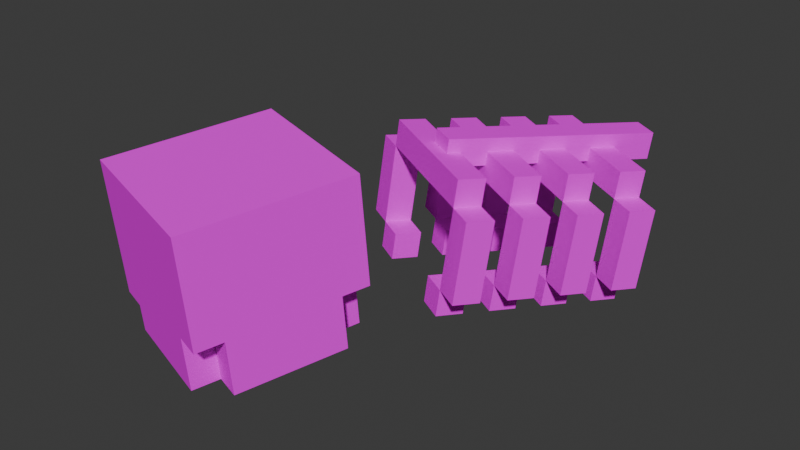 # Source: skull_small.blend  (saved by Blender 4.2.66; exported with 4.5.12 LTS)
import bpy
from mathutils import Matrix  # noqa: F401  (used for matrix-valued properties, if any)

bpy.ops.wm.read_factory_settings(use_empty=True)
scene = bpy.context.scene
scene.name = 'Scene'

# ---- collections
col_collection = bpy.data.collections.new('Collection'); scene.collection.children.link(col_collection)

# ---- images (referenced by path relative to the original .blend; pixels are not part of the script)
import os
ASSET_DIR = os.environ.get("B2B_ASSET_DIR", "")  # directory of the original .blend (textures are referenced by path, not embedded)
HERE = os.path.dirname(os.path.abspath(__file__))  # packed textures are extracted next to this script under _unpacked/

def load_image(name, relpath, width, height, colorspace="sRGB"):
    """Load a texture the original file referenced (path relative to the .blend, or extracted next to this script)."""
    p = next((c for c in (os.path.join(HERE, relpath), os.path.join(ASSET_DIR, relpath)) if relpath and os.path.exists(c)), "")
    if p:
        img = bpy.data.images.load(p, check_existing=True)
        img.name = name
    else:  # same state as the original file: an image datablock whose file is absent (Cycles renders it pink)
        img = bpy.data.images.new(name, width, height)
        img.source = "FILE"
        img.filepath = "//" + (relpath or name)
    img.colorspace_settings.name = colorspace
    return img
img_edges_png = load_image('edges.png', 'edges.png', 1024, 1024, 'sRGB')
img_scull_front_png = load_image('scull_front.png', 'scull_front.png', 1024, 1024, 'sRGB')
img_scull_png = load_image('scull.png', 'scull.png', 1024, 1024, 'sRGB')

# ---- materials (node trees are filled in below, after node groups)
mat_egde = bpy.data.materials.new('egde')
mat_egde.roughness = 1.0
mat_scull_front = bpy.data.materials.new('scull_front')
mat_scull_front.roughness = 1.0
mat_scull = bpy.data.materials.new('scull')
mat_scull.roughness = 1.0

# ---- material node trees
mat_egde.use_nodes = True; mat_egde.node_tree.nodes.clear()
_N = mat_egde.node_tree.nodes; _L = mat_egde.node_tree.links
n0 = _N.new('ShaderNodeBsdfPrincipled'); n0.name = 'Principled BSDF'; n0.location = (0, 300)
n0.inputs[2].default_value = 1.0
n0.inputs[13].default_value = 0.0
n1 = _N.new('ShaderNodeOutputMaterial'); n1.name = 'Material-Ausgabe'; n1.location = (280, 300)
n2 = _N.new('ShaderNodeTexImage'); n2.name = 'Bildtexturen'; n2.location = (-328, 248)
n2.image = img_edges_png
n2.interpolation = 'Closest'
_L.new(n0.outputs[0], n1.inputs[0])
_L.new(n2.outputs[0], n0.inputs[0])
n1.is_active_output = True
mat_scull_front.use_nodes = True; mat_scull_front.node_tree.nodes.clear()
_N = mat_scull_front.node_tree.nodes; _L = mat_scull_front.node_tree.links
n0 = _N.new('ShaderNodeBsdfPrincipled'); n0.name = 'Principled BSDF'; n0.location = (0, 300)
n0.inputs[2].default_value = 1.0
n0.inputs[13].default_value = 0.0
n1 = _N.new('ShaderNodeOutputMaterial'); n1.name = 'Material-Ausgabe'; n1.location = (280, 300)
n2 = _N.new('ShaderNodeTexImage'); n2.name = 'Bildtexturen'; n2.location = (-355, 234)
n2.image = img_scull_front_png
n2.interpolation = 'Closest'
_L.new(n0.outputs[0], n1.inputs[0])
_L.new(n2.outputs[0], n0.inputs[0])
n1.is_active_output = True
mat_scull.use_nodes = True; mat_scull.node_tree.nodes.clear()
_N = mat_scull.node_tree.nodes; _L = mat_scull.node_tree.links
n0 = _N.new('ShaderNodeBsdfPrincipled'); n0.name = 'Principled BSDF'; n0.location = (0, 300)
n0.inputs[2].default_value = 1.0
n0.inputs[13].default_value = 0.0
n1 = _N.new('ShaderNodeOutputMaterial'); n1.name = 'Material-Ausgabe'; n1.location = (280, 300)
n2 = _N.new('ShaderNodeTexImage'); n2.name = 'Bildtexturen'; n2.location = (-314, 237)
n2.image = img_scull_png
n2.interpolation = 'Closest'
_L.new(n0.outputs[0], n1.inputs[0])
_L.new(n2.outputs[0], n0.inputs[0])
n1.is_active_output = True

# ---- world
world_world = bpy.data.worlds.new('World'); scene.world = world_world
world_world.use_nodes = True; world_world.node_tree.nodes.clear()
_N = world_world.node_tree.nodes; _L = world_world.node_tree.links
n0 = _N.new('ShaderNodeOutputWorld'); n0.name = 'World Output'; n0.location = (300, 300)
n1 = _N.new('ShaderNodeBackground'); n1.name = 'Background'; n1.location = (10, 300)
n1.inputs[0].default_value = (0.05088, 0.05088, 0.05088, 1.0)
_L.new(n1.outputs[0], n0.inputs[0])
n0.is_active_output = True
world_world.color = (0.05088, 0.05088, 0.05088)
world_world.sun_shadow_jitter_overblur = 0.0

# ---- meshes
me_ribs_001 = bpy.data.meshes.new('Ribs.001')
me_ribs_001.from_pydata([(0.1411, -0.2049, -0.1645), (0.1119, -0.1973, -0.1106), (0.1357, -0.2662, -0.1589), (0.1065, -0.2586, -0.1049), (0.1899, -0.2682, -0.1292), (0.1607, -0.2607, -0.07528), (0.09026, -0.4426, -0.08794), (0.1737, -0.4522, -0.1122), (0.1445, -0.4446, -0.0583), (0.06527, -0.4481, -0.1715), (0.03605, -0.4405, -0.1176), (0.1195, -0.4501, -0.1419), (0.05985, -0.5094, -0.1659), (0.03064, -0.5018, -0.1119), (0.1141, -0.5114, -0.1362), (0.08485, -0.5039, -0.08227), (-0.1299, -0.1946, -0.3127), (-0.1591, -0.1871, -0.2588), (-0.1353, -0.2559, -0.307), (-0.1645, -0.2484, -0.2531), (-0.09734, -0.4419, -0.2604), (-0.1266, -0.4344, -0.2065), (-0.1515, -0.4399, -0.2901), (-0.1808, -0.4323, -0.2361), (-0.1028, -0.5032, -0.2548), (-0.132, -0.4957, -0.2008), (-0.157, -0.5012, -0.2844), (-0.1862, -0.4936, -0.2305), (0.0827, -0.1898, -0.05663), (0.05349, -0.1822, -0.002686), (0.04807, -0.2435, 0.002974), (0.07728, -0.2511, -0.05097), (0.1315, -0.2531, -0.02133), (0.1023, -0.2456, 0.03261), (0.06105, -0.435, -0.03399), (0.03184, -0.4274, 0.01996), (0.1152, -0.4371, -0.004352), (0.08604, -0.4295, 0.04959), (0.006845, -0.433, -0.06363), (-0.02237, -0.4254, -0.009682), (0.001432, -0.4943, -0.05797), (-0.02778, -0.4867, -0.004021), (0.05564, -0.4963, -0.02833), (0.02642, -0.4888, 0.02562), (-0.1883, -0.1795, -0.2048), (-0.2175, -0.1719, -0.1509), (-0.1937, -0.2408, -0.1992), (-0.2229, -0.2333, -0.1452), (-0.2479, -0.2388, -0.2288), (-0.2771, -0.2312, -0.1749), (-0.21, -0.4248, -0.1822), (-0.2642, -0.4227, -0.2118), (-0.2934, -0.4151, -0.1579), (-0.1558, -0.4268, -0.1525), (-0.185, -0.4192, -0.09859), (-0.2392, -0.4172, -0.1282), (-0.1612, -0.4881, -0.1469), (-0.1904, -0.4806, -0.09293), (-0.2154, -0.4861, -0.1765), (-0.2446, -0.4785, -0.1226), (-0.2187, -0.2463, -0.2827), (-0.1895, -0.2539, -0.3367), (-0.235, -0.4303, -0.2658), (-0.2057, -0.4378, -0.3197), (0.1703, -0.2124, -0.2185), (0.1995, -0.22, -0.2724), (0.1649, -0.2737, -0.2128), (0.1941, -0.2813, -0.2668), (0.2191, -0.2758, -0.1832), (0.2483, -0.2833, -0.2371), (0.1779, -0.4652, -0.2498), (0.2029, -0.4597, -0.1662), (0.2321, -0.4673, -0.2201), (0.09448, -0.4556, -0.2255), (0.1237, -0.4632, -0.2794), (0.1487, -0.4577, -0.1958), (0.08907, -0.5169, -0.2198), (0.1183, -0.5245, -0.2737), (0.1433, -0.519, -0.1902), (0.1725, -0.5265, -0.2441), (-0.1007, -0.2022, -0.3667), (-0.07147, -0.2097, -0.4206), (-0.1061, -0.2635, -0.361), (-0.07688, -0.2711, -0.4149), (-0.1603, -0.2614, -0.3906), (-0.1311, -0.269, -0.4446), (-0.1765, -0.4454, -0.3737), (-0.1473, -0.4529, -0.4276), (-0.06813, -0.4495, -0.3144), (-0.03892, -0.457, -0.3683), (-0.1223, -0.4474, -0.344), (-0.09312, -0.455, -0.398), (-0.07354, -0.5108, -0.3087), (-0.04433, -0.5184, -0.3627), (-0.1277, -0.5087, -0.3384), (-0.09854, -0.5163, -0.3923), (0.258, -0.2351, -0.3803), (0.2288, -0.2275, -0.3264), (0.2526, -0.2964, -0.3746), (0.2233, -0.2889, -0.3207), (0.3068, -0.2985, -0.345), (0.2775, -0.2909, -0.2911), (0.2363, -0.4804, -0.3577), (0.2905, -0.4824, -0.328), (0.2613, -0.4748, -0.2741), (0.1821, -0.4783, -0.3873), (0.1529, -0.4707, -0.3334), (0.2071, -0.4728, -0.3037), (0.1767, -0.5396, -0.3816), (0.1475, -0.5321, -0.3277), (0.2309, -0.5417, -0.352), (0.2017, -0.5341, -0.2981), (-0.01305, -0.2249, -0.5285), (-0.04226, -0.2173, -0.4745), (-0.01846, -0.2862, -0.5228), (-0.04767, -0.2786, -0.4689), (-0.07267, -0.2841, -0.5525), (-0.1019, -0.2766, -0.4985), (-0.0347, -0.4701, -0.5058), (-0.06391, -0.4626, -0.4519), (-0.0889, -0.4681, -0.5355), (-0.1181, -0.4605, -0.4815), (0.0195, -0.4722, -0.4762), (-0.009709, -0.4646, -0.4223), (0.01409, -0.5335, -0.4706), (-0.01512, -0.5259, -0.4166), (-0.04011, -0.5314, -0.5002), (-0.06932, -0.5239, -0.4462), (0.1419, -0.2096, -0.553), (-0.09181, -0.1492, -0.1214), (0.1961, -0.2117, -0.5233), (-0.03761, -0.1512, -0.09176), (0.1365, -0.271, -0.5473), (-0.09722, -0.2105, -0.1157), (0.1907, -0.273, -0.5177), (-0.04302, -0.2125, -0.0861)], [], [(19, 3, 1, 17), (0, 1, 3, 2), (16, 0, 2, 18), (18, 2, 3, 19), (28, 44, 45, 29), (2, 3, 5, 4), (4, 5, 8, 7), (7, 8, 6, 11), (11, 6, 3, 2), (4, 7, 11, 2), (8, 5, 3, 6), (9, 10, 6, 11), (11, 6, 15, 14), (14, 15, 13, 12), (12, 13, 10, 9), (11, 14, 12, 9), (15, 6, 10, 13), (16, 18, 19, 17), (20, 22, 23, 21), (22, 26, 27, 23), (26, 24, 25, 27), (24, 20, 21, 25), (22, 20, 24, 26), (27, 25, 21, 23), (47, 30, 29, 45), (28, 29, 30, 31), (44, 28, 31, 46), (46, 31, 30, 47), (65, 81, 80, 64), (31, 30, 33, 32), (32, 33, 37, 36), (36, 37, 35, 34), (34, 35, 30, 31), (32, 36, 34, 31), (37, 33, 30, 35), (38, 39, 35, 34), (34, 35, 43, 42), (42, 43, 41, 40), (40, 41, 39, 38), (34, 42, 40, 38), (43, 35, 39, 41), (44, 46, 47, 45), (46, 48, 49, 47), (48, 51, 52, 49), (51, 50, 55, 52), (50, 46, 47, 55), (48, 46, 50, 51), (52, 55, 47, 49), (53, 50, 55, 54), (50, 58, 59, 55), (58, 56, 57, 59), (56, 53, 54, 57), (50, 53, 56, 58), (59, 57, 54, 55), (19, 18, 61, 60), (60, 61, 63, 62), (62, 63, 22, 23), (23, 22, 18, 19), (60, 62, 23, 19), (63, 61, 18, 22), (83, 81, 65, 67), (64, 66, 67, 65), (80, 82, 66, 64), (82, 83, 67, 66), (96, 112, 113, 97), (66, 68, 69, 67), (68, 71, 72, 69), (71, 75, 70, 72), (75, 66, 67, 70), (68, 66, 75, 71), (72, 70, 67, 69), (73, 75, 70, 74), (75, 78, 79, 70), (78, 76, 77, 79), (76, 73, 74, 77), (75, 73, 76, 78), (79, 77, 74, 70), (80, 81, 83, 82), (82, 83, 85, 84), (84, 85, 87, 86), (86, 87, 91, 90), (90, 91, 83, 82), (84, 86, 90, 82), (87, 85, 83, 91), (88, 89, 91, 90), (90, 91, 95, 94), (94, 95, 93, 92), (92, 93, 89, 88), (90, 94, 92, 88), (95, 91, 89, 93), (115, 99, 97, 113), (96, 97, 99, 98), (112, 96, 98, 114), (114, 98, 99, 115), (98, 99, 101, 100), (100, 101, 104, 103), (103, 104, 107, 102), (102, 107, 99, 98), (100, 103, 102, 98), (104, 101, 99, 107), (105, 106, 107, 102), (102, 107, 111, 110), (110, 111, 109, 108), (108, 109, 106, 105), (102, 110, 108, 105), (111, 107, 106, 109), (112, 114, 115, 113), (114, 116, 117, 115), (116, 120, 121, 117), (120, 118, 119, 121), (118, 114, 115, 119), (116, 114, 118, 120), (121, 119, 115, 117), (122, 118, 119, 123), (118, 126, 127, 119), (126, 124, 125, 127), (124, 122, 123, 125), (118, 122, 124, 126), (127, 125, 123, 119), (128, 129, 131, 130), (130, 131, 135, 134), (134, 135, 133, 132), (132, 133, 129, 128), (130, 134, 132, 128), (135, 131, 129, 133), (0, 16, 17, 1)])
_uv = me_ribs_001.uv_layers.new(name='UVMap')
_uv.uv.foreach_set('vector', [0.125, 0.25, 0.125, 0.875, 0.0, 0.875, 0.0, 0.25, 0.6875, 0.875, 0.8125, 0.875, 0.8125, 0.75, 0.6875, 0.75, 0.0, 0.25, 0.0, 0.875, 0.125, 0.875, 0.125, 0.25, 0.6875, 0.875, 0.6875, 0.25, 0.8125, 0.25, 0.8125, 0.875, 0.8125, 0.875, 0.8125, 0.25, 0.6875, 0.25, 0.6875, 0.875, 0.6875, 0.25, 0.8125, 0.25, 0.8125, 0.125, 0.6875, 0.125, 0.6875, 0.75, 0.8125, 0.75, 0.8125, 0.375, 0.6875, 0.375, 0.6875, 0.125, 0.8125, 0.125, 0.8125, 0.25, 0.6875, 0.25, 0.6875, 0.375, 0.8125, 0.375, 0.8125, 0.75, 0.6875, 0.75, 0.125, 1.0, 0.5, 1.0, 0.5, 0.875, 0.125, 0.875, 0.5, 1.0, 0.125, 1.0, 0.125, 0.875, 0.5, 0.875, 0.6875, 0.375, 0.8125, 0.375, 0.8125, 0.25, 0.6875, 0.25, 0.6875, 0.375, 0.8125, 0.375, 0.8125, 0.25, 0.6875, 0.25, 0.6875, 0.25, 0.8125, 0.25, 0.8125, 0.375, 0.6875, 0.375, 0.6875, 0.25, 0.8125, 0.25, 0.8125, 0.375, 0.6875, 0.375, 0.5, 0.875, 0.625, 0.875, 0.625, 0.75, 0.5, 0.75, 0.625, 0.875, 0.5, 0.875, 0.5, 0.75, 0.625, 0.75, 0.6875, 0.875, 0.6875, 0.75, 0.8125, 0.75, 0.8125, 0.875, 0.6875, 0.75, 0.6875, 0.875, 0.8125, 0.875, 0.8125, 0.75, 0.6875, 0.375, 0.6875, 0.25, 0.8125, 0.25, 0.8125, 0.375, 0.6875, 0.875, 0.6875, 0.75, 0.8125, 0.75, 0.8125, 0.875, 0.6875, 0.25, 0.6875, 0.375, 0.8125, 0.375, 0.8125, 0.25, 0.5, 0.25, 0.5, 0.375, 0.625, 0.375, 0.625, 0.25, 0.625, 0.25, 0.625, 0.375, 0.5, 0.375, 0.5, 0.25, 0.125, 0.25, 0.125, 0.875, 0.0, 0.875, 0.0, 0.25, 0.8125, 0.25, 0.6875, 0.25, 0.6875, 0.375, 0.8125, 0.375, 0.0, 0.25, 0.0, 0.875, 0.125, 0.875, 0.125, 0.25, 0.8125, 0.25, 0.8125, 0.875, 0.6875, 0.875, 0.6875, 0.25, 0.6875, 0.25, 0.6875, 0.875, 0.8125, 0.875, 0.8125, 0.25, 0.8125, 0.875, 0.6875, 0.875, 0.6875, 1.0, 0.8125, 1.0, 0.8125, 0.375, 0.6875, 0.375, 0.6875, 0.75, 0.8125, 0.75, 0.8125, 1.0, 0.6875, 1.0, 0.6875, 0.875, 0.8125, 0.875, 0.8125, 0.75, 0.6875, 0.75, 0.6875, 0.375, 0.8125, 0.375, 0.125, 1.0, 0.5, 1.0, 0.5, 0.875, 0.125, 0.875, 0.5, 1.0, 0.125, 1.0, 0.125, 0.875, 0.5, 0.875, 0.8125, 0.75, 0.6875, 0.75, 0.6875, 0.875, 0.8125, 0.875, 0.8125, 0.75, 0.6875, 0.75, 0.6875, 0.875, 0.8125, 0.875, 0.8125, 0.875, 0.6875, 0.875, 0.6875, 0.75, 0.8125, 0.75, 0.8125, 0.875, 0.6875, 0.875, 0.6875, 0.75, 0.8125, 0.75, 0.5, 0.875, 0.625, 0.875, 0.625, 0.75, 0.5, 0.75, 0.625, 0.875, 0.5, 0.875, 0.5, 0.75, 0.625, 0.75, 0.8125, 0.25, 0.8125, 0.375, 0.6875, 0.375, 0.6875, 0.25, 0.8125, 0.25, 0.8125, 0.125, 0.6875, 0.125, 0.6875, 0.25, 0.8125, 0.375, 0.8125, 0.75, 0.6875, 0.75, 0.6875, 0.375, 0.8125, 0.125, 0.8125, 0.25, 0.6875, 0.25, 0.6875, 0.125, 0.8125, 0.75, 0.8125, 0.375, 0.6875, 0.375, 0.6875, 0.75, 0.125, 0.125, 0.125, 0.25, 0.5, 0.25, 0.5, 0.125, 0.5, 0.125, 0.5, 0.25, 0.125, 0.25, 0.125, 0.125, 0.8125, 0.375, 0.8125, 0.25, 0.6875, 0.25, 0.6875, 0.375, 0.8125, 0.75, 0.8125, 0.875, 0.6875, 0.875, 0.6875, 0.75, 0.8125, 0.25, 0.8125, 0.375, 0.6875, 0.375, 0.6875, 0.25, 0.8125, 0.875, 0.8125, 0.75, 0.6875, 0.75, 0.6875, 0.875, 0.5, 0.25, 0.5, 0.375, 0.625, 0.375, 0.625, 0.25, 0.625, 0.25, 0.625, 0.375, 0.5, 0.375, 0.5, 0.25, 0.8125, 0.875, 0.6875, 0.875, 0.6875, 1.0, 0.8125, 1.0, 0.8125, 0.75, 0.6875, 0.75, 0.6875, 0.375, 0.8125, 0.375, 0.8125, 1.0, 0.6875, 1.0, 0.6875, 0.875, 0.8125, 0.875, 0.8125, 0.375, 0.6875, 0.375, 0.6875, 0.75, 0.8125, 0.75, 0.125, 0.125, 0.5, 0.125, 0.5, 0.25, 0.125, 0.25, 0.5, 0.125, 0.125, 0.125, 0.125, 0.25, 0.5, 0.25, 0.125, 0.25, 0.0, 0.25, 0.0, 0.875, 0.125, 0.875, 0.8125, 0.8125, 0.8125, 0.6875, 0.6875, 0.6875, 0.6875, 0.8125, 0.0, 0.25, 0.125, 0.25, 0.125, 0.875, 0.0, 0.875, 0.8125, 0.875, 0.6875, 0.875, 0.6875, 0.25, 0.8125, 0.25, 0.6875, 0.25, 0.6875, 0.875, 0.8125, 0.875, 0.8125, 0.25, 0.8125, 0.25, 0.8125, 0.125, 0.6875, 0.125, 0.6875, 0.25, 0.8125, 0.6875, 0.8125, 0.3125, 0.6875, 0.3125, 0.6875, 0.6875, 0.8125, 0.125, 0.8125, 0.25, 0.6875, 0.25, 0.6875, 0.125, 0.8125, 0.3125, 0.8125, 0.6875, 0.6875, 0.6875, 0.6875, 0.3125, 0.125, 1.0, 0.125, 0.875, 0.5, 0.875, 0.5, 1.0, 0.5, 1.0, 0.5, 0.875, 0.125, 0.875, 0.125, 1.0, 0.8125, 0.375, 0.8125, 0.25, 0.6875, 0.25, 0.6875, 0.375, 0.8125, 0.3125, 0.8125, 0.1875, 0.6875, 0.1875, 0.6875, 0.3125, 0.8125, 0.25, 0.8125, 0.375, 0.6875, 0.375, 0.6875, 0.25, 0.8125, 0.1875, 0.8125, 0.3125, 0.6875, 0.3125, 0.6875, 0.1875, 0.5, 0.875, 0.5, 0.75, 0.625, 0.75, 0.625, 0.875, 0.625, 0.875, 0.625, 0.75, 0.5, 0.75, 0.5, 0.875, 0.8125, 0.8125, 0.6875, 0.8125, 0.6875, 0.6875, 0.8125, 0.6875, 0.8125, 0.875, 0.6875, 0.875, 0.6875, 1.0, 0.8125, 1.0, 0.8125, 0.6875, 0.6875, 0.6875, 0.6875, 0.3125, 0.8125, 0.3125, 0.8125, 1.0, 0.6875, 1.0, 0.6875, 0.875, 0.8125, 0.875, 0.8125, 0.3125, 0.6875, 0.3125, 0.6875, 0.6875, 0.8125, 0.6875, 0.125, 0.125, 0.5, 0.125, 0.5, 0.25, 0.125, 0.25, 0.5, 0.125, 0.125, 0.125, 0.125, 0.25, 0.5, 0.25, 0.8125, 0.75, 0.6875, 0.75, 0.6875, 0.875, 0.8125, 0.875, 0.8125, 0.3125, 0.6875, 0.3125, 0.6875, 0.1875, 0.8125, 0.1875, 0.8125, 0.875, 0.6875, 0.875, 0.6875, 0.75, 0.8125, 0.75, 0.8125, 0.1875, 0.6875, 0.1875, 0.6875, 0.3125, 0.8125, 0.3125, 0.5, 0.25, 0.625, 0.25, 0.625, 0.375, 0.5, 0.375, 0.625, 0.25, 0.5, 0.25, 0.5, 0.375, 0.625, 0.375, 0.125, 0.25, 0.125, 0.875, 0.0, 0.875, 0.0, 0.25, 0.6875, 0.875, 0.8125, 0.875, 0.8125, 0.75, 0.6875, 0.75, 0.0, 0.25, 0.0, 0.875, 0.125, 0.875, 0.125, 0.25, 0.6875, 0.875, 0.6875, 0.25, 0.8125, 0.25, 0.8125, 0.875, 0.6875, 0.25, 0.8125, 0.25, 0.8125, 0.125, 0.6875, 0.125, 0.6875, 0.75, 0.8125, 0.75, 0.8125, 0.375, 0.6875, 0.375, 0.6875, 0.125, 0.8125, 0.125, 0.8125, 0.25, 0.6875, 0.25, 0.6875, 0.375, 0.8125, 0.375, 0.8125, 0.75, 0.6875, 0.75, 0.125, 1.0, 0.5, 1.0, 0.5, 0.875, 0.125, 0.875, 0.5, 1.0, 0.125, 1.0, 0.125, 0.875, 0.5, 0.875, 0.6875, 0.375, 0.8125, 0.375, 0.8125, 0.25, 0.6875, 0.25, 0.6875, 0.375, 0.8125, 0.375, 0.8125, 0.25, 0.6875, 0.25, 0.6875, 0.25, 0.8125, 0.25, 0.8125, 0.375, 0.6875, 0.375, 0.6875, 0.25, 0.8125, 0.25, 0.8125, 0.375, 0.6875, 0.375, 0.5, 0.875, 0.625, 0.875, 0.625, 0.75, 0.5, 0.75, 0.625, 0.875, 0.5, 0.875, 0.5, 0.75, 0.625, 0.75, 0.6875, 0.875, 0.6875, 0.75, 0.8125, 0.75, 0.8125, 0.875, 0.6875, 0.875, 0.6875, 1.0, 0.8125, 1.0, 0.8125, 0.875, 0.6875, 0.75, 0.6875, 0.375, 0.8125, 0.375, 0.8125, 0.75, 0.6875, 1.0, 0.6875, 0.875, 0.8125, 0.875, 0.8125, 1.0, 0.6875, 0.375, 0.6875, 0.75, 0.8125, 0.75, 0.8125, 0.375, 0.125, 0.125, 0.125, 0.25, 0.5, 0.25, 0.5, 0.125, 0.5, 0.125, 0.5, 0.25, 0.125, 0.25, 0.125, 0.125, 0.6875, 0.75, 0.6875, 0.875, 0.8125, 0.875, 0.8125, 0.75, 0.6875, 0.375, 0.6875, 0.25, 0.8125, 0.25, 0.8125, 0.375, 0.6875, 0.875, 0.6875, 0.75, 0.8125, 0.75, 0.8125, 0.875, 0.6875, 0.25, 0.6875, 0.375, 0.8125, 0.375, 0.8125, 0.25, 0.5, 0.25, 0.5, 0.375, 0.625, 0.375, 0.625, 0.25, 0.625, 0.25, 0.625, 0.375, 0.5, 0.375, 0.5, 0.25, 0.6875, 0.0, 0.6875, 1.0, 0.8125, 1.0, 0.8125, 0.0, 0.6875, 0.0, 0.6875, 1.0, 0.8125, 1.0, 0.8125, 0.0, 0.8125, 0.0, 0.8125, 1.0, 0.6875, 1.0, 0.6875, 0.0, 0.8125, 0.0, 0.8125, 1.0, 0.6875, 1.0, 0.6875, 0.0, 0.6875, 0.375, 0.8125, 0.375, 0.8125, 0.25, 0.6875, 0.25, 0.8125, 0.375, 0.6875, 0.375, 0.6875, 0.25, 0.8125, 0.25, 0.6875, 0.25, 0.6875, 0.875, 0.8125, 0.875, 0.8125, 0.25])
me_ribs_001.materials.append(mat_egde)
me_ribs_001.update()
me_ribs_001.normals_split_custom_set([tuple(v) for v in zip(*[iter([-0.4726, 0.1223, 0.8728, -0.4726, 0.1223, 0.8728, -0.4726, 0.1223, 0.8728, -0.4726, 0.1223, 0.8728, 0.8769, -0.03315, 0.4795, 0.8769, -0.03315, 0.4795, 0.8769, -0.03315, 0.4795, 0.8769, -0.03315, 0.4795, 0.4726, -0.1223, -0.8728, 0.4726, -0.1223, -0.8728, 0.4726, -0.1223, -0.8728, 0.4726, -0.1223, -0.8728, -0.08757, -0.9919, 0.09158, -0.08757, -0.9919, 0.09158, -0.08757, -0.9919, 0.09158, -0.08757, -0.9919, 0.09158, 0.08757, 0.9919, -0.09158, 0.08757, 0.9919, -0.09158, 0.08757, 0.9919, -0.09158, 0.08757, 0.9919, -0.09158, 0.08757, 0.9919, -0.09158, 0.08757, 0.9919, -0.09158, 0.08757, 0.9919, -0.09158, 0.08757, 0.9919, -0.09158, 0.8769, -0.03315, 0.4795, 0.8769, -0.03315, 0.4795, 0.8769, -0.03315, 0.4795, 0.8769, -0.03315, 0.4795, -0.08757, -0.9919, 0.09158, -0.08757, -0.9919, 0.09158, -0.08757, -0.9919, 0.09158, -0.08757, -0.9919, 0.09158, -0.8769, 0.03315, -0.4795, -0.8769, 0.03315, -0.4795, -0.8769, 0.03315, -0.4795, -0.8769, 0.03315, -0.4795, 0.4726, -0.1223, -0.8728, 0.4726, -0.1223, -0.8728, 0.4726, -0.1223, -0.8728, 0.4726, -0.1223, -0.8728, -0.4726, 0.1223, 0.8728, -0.4726, 0.1223, 0.8728, -0.4726, 0.1223, 0.8728, -0.4726, 0.1223, 0.8728, 0.08757, 0.9919, -0.09158, 0.08757, 0.9919, -0.09158, 0.08757, 0.9919, -0.09158, 0.08757, 0.9919, -0.09158, 0.8769, -0.03315, 0.4795, 0.8769, -0.03315, 0.4795, 0.8769, -0.03315, 0.4795, 0.8769, -0.03315, 0.4795, -0.08757, -0.9919, 0.09158, -0.08757, -0.9919, 0.09158, -0.08757, -0.9919, 0.09158, -0.08757, -0.9919, 0.09158, -0.8769, 0.03314, -0.4795, -0.8769, 0.03314, -0.4795, -0.8769, 0.03314, -0.4795, -0.8769, 0.03314, -0.4795, 0.4726, -0.1223, -0.8728, 0.4726, -0.1223, -0.8728, 0.4726, -0.1223, -0.8728, 0.4726, -0.1223, -0.8728, -0.4726, 0.1223, 0.8728, -0.4726, 0.1223, 0.8728, -0.4726, 0.1223, 0.8728, -0.4726, 0.1223, 0.8728, -0.8769, 0.03315, -0.4795, -0.8769, 0.03315, -0.4795, -0.8769, 0.03315, -0.4795, -0.8769, 0.03315, -0.4795, 0.08757, 0.9919, -0.09157, 0.08757, 0.9919, -0.09157, 0.08757, 0.9919, -0.09157, 0.08757, 0.9919, -0.09157, -0.8769, 0.03315, -0.4795, -0.8769, 0.03315, -0.4795, -0.8769, 0.03315, -0.4795, -0.8769, 0.03315, -0.4795, -0.08757, -0.9919, 0.09158, -0.08757, -0.9919, 0.09158, -0.08757, -0.9919, 0.09158, -0.08757, -0.9919, 0.09158, 0.8769, -0.03314, 0.4795, 0.8769, -0.03314, 0.4795, 0.8769, -0.03314, 0.4795, 0.8769, -0.03314, 0.4795, 0.4726, -0.1223, -0.8728, 0.4726, -0.1223, -0.8728, 0.4726, -0.1223, -0.8728, 0.4726, -0.1223, -0.8728, -0.4726, 0.1223, 0.8728, -0.4726, 0.1223, 0.8728, -0.4726, 0.1223, 0.8728, -0.4726, 0.1223, 0.8728, -0.4726, 0.1223, 0.8728, -0.4726, 0.1223, 0.8728, -0.4726, 0.1223, 0.8728, -0.4726, 0.1223, 0.8728, 0.8769, -0.03316, 0.4795, 0.8769, -0.03316, 0.4795, 0.8769, -0.03316, 0.4795, 0.8769, -0.03316, 0.4795, 0.4726, -0.1223, -0.8728, 0.4726, -0.1223, -0.8728, 0.4726, -0.1223, -0.8728, 0.4726, -0.1223, -0.8728, -0.08757, -0.9919, 0.09158, -0.08757, -0.9919, 0.09158, -0.08757, -0.9919, 0.09158, -0.08757, -0.9919, 0.09158, 0.08757, 0.9919, -0.09158, 0.08757, 0.9919, -0.09158, 0.08757, 0.9919, -0.09158, 0.08757, 0.9919, -0.09158, 0.08757, 0.9919, -0.09158, 0.08757, 0.9919, -0.09158, 0.08757, 0.9919, -0.09158, 0.08757, 0.9919, -0.09158, 0.8769, -0.03315, 0.4795, 0.8769, -0.03315, 0.4795, 0.8769, -0.03315, 0.4795, 0.8769, -0.03315, 0.4795, -0.08757, -0.9919, 0.09158, -0.08757, -0.9919, 0.09158, -0.08757, -0.9919, 0.09158, -0.08757, -0.9919, 0.09158, -0.8769, 0.03315, -0.4795, -0.8769, 0.03315, -0.4795, -0.8769, 0.03315, -0.4795, -0.8769, 0.03315, -0.4795, 0.4726, -0.1223, -0.8728, 0.4726, -0.1223, -0.8728, 0.4726, -0.1223, -0.8728, 0.4726, -0.1223, -0.8728, -0.4726, 0.1223, 0.8728, -0.4726, 0.1223, 0.8728, -0.4726, 0.1223, 0.8728, -0.4726, 0.1223, 0.8728, 0.08757, 0.9919, -0.09157, 0.08757, 0.9919, -0.09157, 0.08757, 0.9919, -0.09157, 0.08757, 0.9919, -0.09157, 0.8769, -0.03314, 0.4795, 0.8769, -0.03314, 0.4795, 0.8769, -0.03314, 0.4795, 0.8769, -0.03314, 0.4795, -0.08757, -0.9919, 0.09158, -0.08757, -0.9919, 0.09158, -0.08757, -0.9919, 0.09158, -0.08757, -0.9919, 0.09158, -0.8769, 0.03315, -0.4795, -0.8769, 0.03315, -0.4795, -0.8769, 0.03315, -0.4795, -0.8769, 0.03315, -0.4795, 0.4726, -0.1223, -0.8728, 0.4726, -0.1223, -0.8728, 0.4726, -0.1223, -0.8728, 0.4726, -0.1223, -0.8728, -0.4726, 0.1223, 0.8728, -0.4726, 0.1223, 0.8728, -0.4726, 0.1223, 0.8728, -0.4726, 0.1223, 0.8728, -0.8769, 0.03314, -0.4795, -0.8769, 0.03314, -0.4795, -0.8769, 0.03314, -0.4795, -0.8769, 0.03314, -0.4795, 0.08757, 0.9919, -0.09158, 0.08757, 0.9919, -0.09158, 0.08757, 0.9919, -0.09158, 0.08757, 0.9919, -0.09158, -0.8769, 0.03315, -0.4795, -0.8769, 0.03315, -0.4795, -0.8769, 0.03315, -0.4795, -0.8769, 0.03315, -0.4795, -0.08757, -0.9919, 0.09157, -0.08757, -0.9919, 0.09157, -0.08757, -0.9919, 0.09157, -0.08757, -0.9919, 0.09157, 0.8769, -0.03315, 0.4795, 0.8769, -0.03315, 0.4795, 0.8769, -0.03315, 0.4795, 0.8769, -0.03315, 0.4795, 0.4726, -0.1223, -0.8728, 0.4726, -0.1223, -0.8728, 0.4726, -0.1223, -0.8728, 0.4726, -0.1223, -0.8728, -0.4726, 0.1223, 0.8728, -0.4726, 0.1223, 0.8728, -0.4726, 0.1223, 0.8728, -0.4726, 0.1223, 0.8728, 0.08757, 0.9919, -0.09158, 0.08757, 0.9919, -0.09158, 0.08757, 0.9919, -0.09158, 0.08757, 0.9919, -0.09158, -0.8769, 0.03315, -0.4795, -0.8769, 0.03315, -0.4795, -0.8769, 0.03315, -0.4795, -0.8769, 0.03315, -0.4795, -0.08757, -0.9919, 0.09158, -0.08757, -0.9919, 0.09158, -0.08757, -0.9919, 0.09158, -0.08757, -0.9919, 0.09158, 0.8769, -0.03315, 0.4795, 0.8769, -0.03315, 0.4795, 0.8769, -0.03315, 0.4795, 0.8769, -0.03315, 0.4795, 0.4726, -0.1223, -0.8728, 0.4726, -0.1223, -0.8728, 0.4726, -0.1223, -0.8728, 0.4726, -0.1223, -0.8728, -0.4726, 0.1223, 0.8728, -0.4726, 0.1223, 0.8728, -0.4726, 0.1223, 0.8728, -0.4726, 0.1223, 0.8728, 0.08757, 0.9919, -0.09158, 0.08757, 0.9919, -0.09158, 0.08757, 0.9919, -0.09158, 0.08757, 0.9919, -0.09158, -0.8769, 0.03315, -0.4795, -0.8769, 0.03315, -0.4795, -0.8769, 0.03315, -0.4795, -0.8769, 0.03315, -0.4795, -0.08757, -0.9919, 0.09158, -0.08757, -0.9919, 0.09158, -0.08757, -0.9919, 0.09158, -0.08757, -0.9919, 0.09158, 0.8769, -0.03315, 0.4795, 0.8769, -0.03315, 0.4795, 0.8769, -0.03315, 0.4795, 0.8769, -0.03315, 0.4795, -0.4726, 0.1223, 0.8728, -0.4726, 0.1223, 0.8728, -0.4726, 0.1223, 0.8728, -0.4726, 0.1223, 0.8728, 0.4726, -0.1223, -0.8728, 0.4726, -0.1223, -0.8728, 0.4726, -0.1223, -0.8728, 0.4726, -0.1223, -0.8728, 0.4726, -0.1223, -0.8728, 0.4726, -0.1223, -0.8728, 0.4726, -0.1223, -0.8728, 0.4726, -0.1223, -0.8728, 0.8769, -0.03314, 0.4795, 0.8769, -0.03314, 0.4795, 0.8769, -0.03314, 0.4795, 0.8769, -0.03314, 0.4795, -0.4726, 0.1223, 0.8728, -0.4726, 0.1223, 0.8728, -0.4726, 0.1223, 0.8728, -0.4726, 0.1223, 0.8728, -0.08757, -0.9919, 0.09158, -0.08757, -0.9919, 0.09158, -0.08757, -0.9919, 0.09158, -0.08757, -0.9919, 0.09158, 0.08757, 0.9919, -0.09158, 0.08757, 0.9919, -0.09158, 0.08757, 0.9919, -0.09158, 0.08757, 0.9919, -0.09158, 0.08757, 0.9919, -0.09157, 0.08757, 0.9919, -0.09157, 0.08757, 0.9919, -0.09157, 0.08757, 0.9919, -0.09157, 0.8769, -0.03314, 0.4795, 0.8769, -0.03314, 0.4795, 0.8769, -0.03314, 0.4795, 0.8769, -0.03314, 0.4795, -0.08757, -0.9919, 0.09158, -0.08757, -0.9919, 0.09158, -0.08757, -0.9919, 0.09158, -0.08757, -0.9919, 0.09158, -0.8769, 0.03315, -0.4795, -0.8769, 0.03315, -0.4795, -0.8769, 0.03315, -0.4795, -0.8769, 0.03315, -0.4795, -0.4726, 0.1223, 0.8728, -0.4726, 0.1223, 0.8728, -0.4726, 0.1223, 0.8728, -0.4726, 0.1223, 0.8728, 0.4726, -0.1223, -0.8728, 0.4726, -0.1223, -0.8728, 0.4726, -0.1223, -0.8728, 0.4726, -0.1223, -0.8728, 0.08757, 0.9919, -0.09158, 0.08757, 0.9919, -0.09158, 0.08757, 0.9919, -0.09158, 0.08757, 0.9919, -0.09158, 0.8769, -0.03315, 0.4795, 0.8769, -0.03315, 0.4795, 0.8769, -0.03315, 0.4795, 0.8769, -0.03315, 0.4795, -0.08757, -0.9919, 0.09157, -0.08757, -0.9919, 0.09157, -0.08757, -0.9919, 0.09157, -0.08757, -0.9919, 0.09157, -0.8769, 0.03314, -0.4795, -0.8769, 0.03314, -0.4795, -0.8769, 0.03314, -0.4795, -0.8769, 0.03314, -0.4795, -0.4726, 0.1223, 0.8728, -0.4726, 0.1223, 0.8728, -0.4726, 0.1223, 0.8728, -0.4726, 0.1223, 0.8728, 0.4726, -0.1223, -0.8728, 0.4726, -0.1223, -0.8728, 0.4726, -0.1223, -0.8728, 0.4726, -0.1223, -0.8728, -0.8769, 0.03316, -0.4795, -0.8769, 0.03316, -0.4795, -0.8769, 0.03316, -0.4795, -0.8769, 0.03316, -0.4795, 0.08757, 0.9919, -0.09158, 0.08757, 0.9919, -0.09158, 0.08757, 0.9919, -0.09158, 0.08757, 0.9919, -0.09158, -0.8769, 0.03315, -0.4795, -0.8769, 0.03315, -0.4795, -0.8769, 0.03315, -0.4795, -0.8769, 0.03315, -0.4795, -0.08757, -0.9919, 0.09157, -0.08757, -0.9919, 0.09157, -0.08757, -0.9919, 0.09157, -0.08757, -0.9919, 0.09157, 0.8769, -0.03315, 0.4795, 0.8769, -0.03315, 0.4795, 0.8769, -0.03315, 0.4795, 0.8769, -0.03315, 0.4795, -0.4726, 0.1223, 0.8728, -0.4726, 0.1223, 0.8728, -0.4726, 0.1223, 0.8728, -0.4726, 0.1223, 0.8728, 0.4726, -0.1223, -0.8728, 0.4726, -0.1223, -0.8728, 0.4726, -0.1223, -0.8728, 0.4726, -0.1223, -0.8728, 0.08757, 0.9919, -0.09158, 0.08757, 0.9919, -0.09158, 0.08757, 0.9919, -0.09158, 0.08757, 0.9919, -0.09158, -0.8769, 0.03314, -0.4795, -0.8769, 0.03314, -0.4795, -0.8769, 0.03314, -0.4795, -0.8769, 0.03314, -0.4795, -0.08757, -0.9919, 0.09158, -0.08757, -0.9919, 0.09158, -0.08757, -0.9919, 0.09158, -0.08757, -0.9919, 0.09158, 0.8769, -0.03315, 0.4795, 0.8769, -0.03315, 0.4795, 0.8769, -0.03315, 0.4795, 0.8769, -0.03315, 0.4795, -0.4726, 0.1223, 0.8728, -0.4726, 0.1223, 0.8728, -0.4726, 0.1223, 0.8728, -0.4726, 0.1223, 0.8728, 0.4726, -0.1223, -0.8728, 0.4726, -0.1223, -0.8728, 0.4726, -0.1223, -0.8728, 0.4726, -0.1223, -0.8728, -0.4726, 0.1223, 0.8728, -0.4726, 0.1223, 0.8728, -0.4726, 0.1223, 0.8728, -0.4726, 0.1223, 0.8728, 0.8769, -0.03315, 0.4795, 0.8769, -0.03315, 0.4795, 0.8769, -0.03315, 0.4795, 0.8769, -0.03315, 0.4795, 0.4726, -0.1223, -0.8728, 0.4726, -0.1223, -0.8728, 0.4726, -0.1223, -0.8728, 0.4726, -0.1223, -0.8728, -0.08757, -0.9919, 0.09158, -0.08757, -0.9919, 0.09158, -0.08757, -0.9919, 0.09158, -0.08757, -0.9919, 0.09158, 0.08757, 0.9919, -0.09158, 0.08757, 0.9919, -0.09158, 0.08757, 0.9919, -0.09158, 0.08757, 0.9919, -0.09158, 0.8769, -0.03315, 0.4795, 0.8769, -0.03315, 0.4795, 0.8769, -0.03315, 0.4795, 0.8769, -0.03315, 0.4795, -0.08757, -0.9919, 0.09157, -0.08757, -0.9919, 0.09157, -0.08757, -0.9919, 0.09157, -0.08757, -0.9919, 0.09157, -0.8769, 0.03315, -0.4795, -0.8769, 0.03315, -0.4795, -0.8769, 0.03315, -0.4795, -0.8769, 0.03315, -0.4795, 0.4726, -0.1223, -0.8728, 0.4726, -0.1223, -0.8728, 0.4726, -0.1223, -0.8728, 0.4726, -0.1223, -0.8728, -0.4726, 0.1223, 0.8728, -0.4726, 0.1223, 0.8728, -0.4726, 0.1223, 0.8728, -0.4726, 0.1223, 0.8728, 0.08757, 0.9919, -0.09158, 0.08757, 0.9919, -0.09158, 0.08757, 0.9919, -0.09158, 0.08757, 0.9919, -0.09158, 0.8769, -0.03315, 0.4795, 0.8769, -0.03315, 0.4795, 0.8769, -0.03315, 0.4795, 0.8769, -0.03315, 0.4795, -0.08757, -0.9919, 0.09158, -0.08757, -0.9919, 0.09158, -0.08757, -0.9919, 0.09158, -0.08757, -0.9919, 0.09158, -0.8769, 0.03316, -0.4795, -0.8769, 0.03316, -0.4795, -0.8769, 0.03316, -0.4795, -0.8769, 0.03316, -0.4795, 0.4726, -0.1223, -0.8728, 0.4726, -0.1223, -0.8728, 0.4726, -0.1223, -0.8728, 0.4726, -0.1223, -0.8728, -0.4726, 0.1223, 0.8728, -0.4726, 0.1223, 0.8728, -0.4726, 0.1223, 0.8728, -0.4726, 0.1223, 0.8728, -0.8769, 0.03315, -0.4795, -0.8769, 0.03315, -0.4795, -0.8769, 0.03315, -0.4795, -0.8769, 0.03315, -0.4795, 0.08757, 0.9919, -0.09158, 0.08757, 0.9919, -0.09158, 0.08757, 0.9919, -0.09158, 0.08757, 0.9919, -0.09158, -0.8769, 0.03315, -0.4795, -0.8769, 0.03315, -0.4795, -0.8769, 0.03315, -0.4795, -0.8769, 0.03315, -0.4795, -0.08757, -0.9919, 0.09158, -0.08757, -0.9919, 0.09158, -0.08757, -0.9919, 0.09158, -0.08757, -0.9919, 0.09158, 0.8769, -0.03315, 0.4795, 0.8769, -0.03315, 0.4795, 0.8769, -0.03315, 0.4795, 0.8769, -0.03315, 0.4795, 0.4726, -0.1223, -0.8728, 0.4726, -0.1223, -0.8728, 0.4726, -0.1223, -0.8728, 0.4726, -0.1223, -0.8728, -0.4726, 0.1223, 0.8728, -0.4726, 0.1223, 0.8728, -0.4726, 0.1223, 0.8728, -0.4726, 0.1223, 0.8728, 0.08757, 0.9919, -0.09158, 0.08757, 0.9919, -0.09158, 0.08757, 0.9919, -0.09158, 0.08757, 0.9919, -0.09158, -0.8769, 0.03314, -0.4795, -0.8769, 0.03314, -0.4795, -0.8769, 0.03314, -0.4795, -0.8769, 0.03314, -0.4795, -0.08757, -0.9919, 0.09157, -0.08757, -0.9919, 0.09157, -0.08757, -0.9919, 0.09157, -0.08757, -0.9919, 0.09157, 0.8769, -0.03315, 0.4795, 0.8769, -0.03315, 0.4795, 0.8769, -0.03315, 0.4795, 0.8769, -0.03315, 0.4795, 0.4726, -0.1223, -0.8728, 0.4726, -0.1223, -0.8728, 0.4726, -0.1223, -0.8728, 0.4726, -0.1223, -0.8728, -0.4726, 0.1223, 0.8728, -0.4726, 0.1223, 0.8728, -0.4726, 0.1223, 0.8728, -0.4726, 0.1223, 0.8728, 0.08757, 0.9919, -0.09158, 0.08757, 0.9919, -0.09158, 0.08757, 0.9919, -0.09158, 0.08757, 0.9919, -0.09158, 0.8769, -0.03313, 0.4795, 0.8769, -0.03313, 0.4795, 0.8769, -0.03313, 0.4795, 0.8769, -0.03313, 0.4795, -0.08757, -0.9919, 0.09158, -0.08757, -0.9919, 0.09158, -0.08757, -0.9919, 0.09158, -0.08757, -0.9919, 0.09158, -0.8769, 0.03315, -0.4795, -0.8769, 0.03315, -0.4795, -0.8769, 0.03315, -0.4795, -0.8769, 0.03315, -0.4795, 0.4726, -0.1223, -0.8728, 0.4726, -0.1223, -0.8728, 0.4726, -0.1223, -0.8728, 0.4726, -0.1223, -0.8728, -0.4726, 0.1223, 0.8728, -0.4726, 0.1223, 0.8728, -0.4726, 0.1223, 0.8728, -0.4726, 0.1223, 0.8728, 0.08757, 0.9919, -0.09158, 0.08757, 0.9919, -0.09158, 0.08757, 0.9919, -0.09158, 0.08757, 0.9919, -0.09158])] * 3)])
me_skull_001 = bpy.data.meshes.new('Skull.001')
me_skull_001.from_pydata([(-0.1495, -0.1593, 0.5354), (-0.438, -0.5243, 0.4064), (-0.4388, -0.4627, 0.4116), (-0.3401, -0.4985, 0.1144), (-0.1464, -0.4057, 0.5146), (-0.3409, -0.4369, 0.1196), (-0.4974, -0.4618, 0.3921), (-0.4184, -0.5192, 0.348), (-0.3988, -0.4976, 0.09487), (-0.4192, -0.4576, 0.3532), (-0.04856, -0.3799, 0.2226), (-0.477, -0.5182, 0.3285), (-0.4778, -0.4567, 0.3337), (-0.3995, -0.436, 0.1), (-0.2051, -0.4048, 0.4951), (-0.3206, -0.4934, 0.05604), (-0.5013, -0.1539, 0.4179), (-0.3213, -0.4318, 0.06121), (-0.1269, -0.4005, 0.4562), (-0.38, -0.4309, 0.04165), (-0.1072, -0.379, 0.2031), (-0.03209, -0.1284, 0.1849), (-0.02898, -0.3747, 0.1642), (-0.1855, -0.3996, 0.4367), (-0.3838, -0.1229, 0.06753), (-0.08761, -0.3738, 0.1447), (-0.1056, -0.5022, 0.1927), (-0.08606, -0.497, 0.1343), (-0.04701, -0.5031, 0.2123), (-0.2035, -0.5279, 0.4847), (-0.1839, -0.5228, 0.4263), (-0.1253, -0.5237, 0.4459), (-0.09064, -0.1275, 0.1654), (-0.2082, -0.1584, 0.5158), (-0.3253, -0.1238, 0.08708), (-0.4424, -0.1548, 0.4376)], [], [(31, 28, 10, 18), (27, 25, 20, 26), (29, 30, 23, 14), (10, 22, 21, 0, 4, 18), (0, 33, 14, 4), (16, 24, 19, 13, 12, 6), (25, 27, 15, 17, 34, 32), (11, 8, 3, 15, 27, 26, 28, 31, 30, 29, 1, 7), (33, 0, 21, 32, 34, 24, 16, 35), (28, 26, 20, 10), (10, 20, 25, 22), (18, 23, 30, 31), (4, 14, 23, 18), (25, 32, 21, 22), (1, 29, 14, 33, 35, 2), (8, 13, 5, 3), (5, 17, 15, 3), (5, 13, 19, 17), (9, 12, 11, 7), (2, 9, 7, 1), (2, 6, 12, 9), (34, 17, 19, 24), (2, 35, 16, 6), (12, 13, 8, 11)])
me_skull_001.polygons.foreach_set('material_index', [0, 0, 0, 0, 1, 1, 1, 1, 1, 1, 1, 1, 1, 1, 1, 1, 1, 1, 1, 1, 1, 1, 1, 1])
_uv = me_skull_001.uv_layers.new(name='UVMap')
_uv.uv.foreach_set('vector', [0.1667, 0.0, 0.8333, 0.0, 0.8333, 0.3333, 0.1667, 0.3333, 1.0, 0.0, 1.0, 0.3333, 0.8333, 0.3333, 0.8333, 0.0, 0.0, 0.0, 0.1667, 0.0, 0.1667, 0.3333, 0.0, 0.3333, 0.8333, 0.3333, 1.0, 0.3333, 1.0, 1.0, 0.0, 1.0, 0.0, 0.3333, 0.1667, 0.3333, 0.0, 1.0, 0.1667, 1.0, 0.1667, 0.3333, 0.0, 0.3333, 0.0, 1.0, 1.0, 1.0, 1.0, 0.1667, 0.8333, 0.1667, 0.1667, 0.1667, 0.0, 0.1667, 0.1667, 0.3333, 0.1667, 0.0, 0.8333, 0.0, 0.8333, 0.1667, 0.8333, 1.0, 0.1667, 1.0, 0.1667, 1.0, 0.8333, 1.0, 0.8333, 0.8333, 1.0, 0.8333, 1.0, 0.1667, 0.8333, 0.1667, 0.8333, 0.0, 0.1667, 0.0, 0.1667, 0.1667, 0.0, 0.1667, 0.0, 0.8333, 0.1667, 0.8333, 0.0, 0.1667, 0.0, 0.0, 1.0, 0.0, 1.0, 0.1667, 1.0, 0.8333, 1.0, 1.0, 0.0, 1.0, 0.0, 0.8333, 0.0, 0.0, 0.1667, 0.0, 0.1667, 0.3333, 0.0, 0.3333, 0.8333, 0.0, 0.8333, 0.1667, 1.0, 0.1667, 1.0, 0.0, 0.0, 0.3333, 0.1667, 0.3333, 0.1667, 0.0, 0.0, 0.0, 0.0, 0.0, 0.0, 0.1667, 0.1667, 0.1667, 0.1667, 0.0, 0.1667, 0.3333, 0.1667, 1.0, 0.0, 1.0, 0.0, 0.3333, 0.8333, 0.0, 0.1667, 0.0, 0.1667, 0.3333, 0.1667, 1.0, 0.8333, 1.0, 0.8333, 0.1667, 1.0, 0.0, 1.0, 0.1667, 0.8333, 0.1667, 0.8333, 0.0, 0.8333, 0.1667, 1.0, 0.1667, 1.0, 0.0, 0.8333, 0.0, 0.8333, 0.8333, 0.8333, 1.0, 1.0, 1.0, 1.0, 0.8333, 0.8333, 0.1667, 1.0, 0.1667, 1.0, 0.0, 0.8333, 0.0, 0.0, 0.1667, 0.1667, 0.1667, 0.1667, 0.0, 0.0, 0.0, 0.0, 0.8333, 0.0, 1.0, 0.1667, 1.0, 0.1667, 0.8333, 0.8333, 1.0, 0.8333, 0.1667, 1.0, 0.1667, 1.0, 1.0, 0.8333, 0.1667, 0.8333, 1.0, 1.0, 1.0, 1.0, 0.1667, 0.1667, 0.1667, 0.8333, 0.1667, 0.8333, 0.0, 0.1667, 0.0])
me_skull_001.materials.append(mat_scull_front)
me_skull_001.materials.append(mat_scull)
me_skull_001.update()
me_skull_001.normals_split_custom_set([tuple(v) for v in zip(*[iter([0.9485, -0.01466, 0.3166, 0.9485, -0.01466, 0.3166, 0.9485, -0.01466, 0.3166, 0.9485, -0.01466, 0.3166, 0.9485, -0.01466, 0.3166, 0.9485, -0.01466, 0.3166, 0.9485, -0.01466, 0.3166, 0.9485, -0.01466, 0.3166, 0.9484, -0.01466, 0.3166, 0.9484, -0.01466, 0.3166, 0.9484, -0.01466, 0.3166, 0.9484, -0.01466, 0.3166, 0.9485, -0.01466, 0.3166, 0.9485, -0.01466, 0.3166, 0.9485, -0.01466, 0.3166, 0.9485, -0.01466, 0.3166, 0.9485, -0.01466, 0.3166, 0.9485, -0.01466, 0.3166, -0.3167, -0.08341, 0.9449, -0.3167, -0.08341, 0.9449, -0.3167, -0.08341, 0.9449, -0.3167, -0.08341, 0.9449, -0.9485, 0.01466, -0.3166, -0.9485, 0.01466, -0.3166, -0.9485, 0.01466, -0.3166, -0.9485, 0.01466, -0.3166, -0.9485, 0.01466, -0.3166, -0.9485, 0.01466, -0.3166, 0.3167, 0.08341, -0.9449, 0.3167, 0.08341, -0.9449, 0.3167, 0.08341, -0.9449, 0.3167, 0.08341, -0.9449, 0.3167, 0.08341, -0.9449, 0.3167, 0.08341, -0.9449, 0.01256, -0.9964, -0.08376, 0.01256, -0.9964, -0.08376, 0.01256, -0.9964, -0.08376, 0.01256, -0.9964, -0.08376, 0.01256, -0.9964, -0.08376, 0.01256, -0.9964, -0.08376, 0.01256, -0.9964, -0.08376, 0.01256, -0.9964, -0.08376, 0.01256, -0.9964, -0.08376, 0.01256, -0.9964, -0.08376, 0.01256, -0.9964, -0.08376, 0.01256, -0.9964, -0.08376, -0.01256, 0.9964, 0.08376, -0.01256, 0.9964, 0.08376, -0.01256, 0.9964, 0.08376, -0.01256, 0.9964, 0.08376, -0.01256, 0.9964, 0.08376, -0.01256, 0.9964, 0.08376, -0.01256, 0.9964, 0.08376, -0.01256, 0.9964, 0.08376, 0.3167, 0.08341, -0.9449, 0.3167, 0.08341, -0.9449, 0.3167, 0.08341, -0.9449, 0.3167, 0.08341, -0.9449, 0.01255, -0.9964, -0.08374, 0.01255, -0.9964, -0.08374, 0.01255, -0.9964, -0.08374, 0.01255, -0.9964, -0.08374, -0.3167, -0.08341, 0.9449, -0.3167, -0.08341, 0.9449, -0.3167, -0.08341, 0.9449, -0.3167, -0.08341, 0.9449, 0.01256, -0.9964, -0.08376, 0.01256, -0.9964, -0.08376, 0.01256, -0.9964, -0.08376, 0.01256, -0.9964, -0.08376, 0.3167, 0.08341, -0.9449, 0.3167, 0.08341, -0.9449, 0.3167, 0.08341, -0.9449, 0.3167, 0.08341, -0.9449, -0.3167, -0.08342, 0.9449, -0.3167, -0.08342, 0.9449, -0.3167, -0.08342, 0.9449, -0.3167, -0.08342, 0.9449, -0.3167, -0.08342, 0.9449, -0.3167, -0.08342, 0.9449, 0.3167, 0.08341, -0.9449, 0.3167, 0.08341, -0.9449, 0.3167, 0.08341, -0.9449, 0.3167, 0.08341, -0.9449, -0.9484, 0.01466, -0.3166, -0.9484, 0.01466, -0.3166, -0.9484, 0.01466, -0.3166, -0.9484, 0.01466, -0.3166, 0.01255, -0.9964, -0.08374, 0.01255, -0.9964, -0.08374, 0.01255, -0.9964, -0.08374, 0.01255, -0.9964, -0.08374, -0.3167, -0.08341, 0.9449, -0.3167, -0.08341, 0.9449, -0.3167, -0.08341, 0.9449, -0.3167, -0.08341, 0.9449, -0.9484, 0.01466, -0.3166, -0.9484, 0.01466, -0.3166, -0.9484, 0.01466, -0.3166, -0.9484, 0.01466, -0.3166, 0.01256, -0.9964, -0.08376, 0.01256, -0.9964, -0.08376, 0.01256, -0.9964, -0.08376, 0.01256, -0.9964, -0.08376, 0.3167, 0.08341, -0.9449, 0.3167, 0.08341, -0.9449, 0.3167, 0.08341, -0.9449, 0.3167, 0.08341, -0.9449, -0.3167, -0.08342, 0.9449, -0.3167, -0.08342, 0.9449, -0.3167, -0.08342, 0.9449, -0.3167, -0.08342, 0.9449, -0.9485, 0.01466, -0.3166, -0.9485, 0.01466, -0.3166, -0.9485, 0.01466, -0.3166, -0.9485, 0.01466, -0.3166])] * 3)])

# ---- objects
ob_ribs = bpy.data.objects.new('Ribs', me_ribs_001)
ob_skull = bpy.data.objects.new('Skull', me_skull_001)

# ---- transforms, parenting, visibility, modifiers, constraints
ob_ribs.location = (0.0, 0.0, 0.0)
ob_ribs.rotation_euler = (1.571, -0.0, 0.0)
ob_skull.location = (0.0, 0.0, 0.0)
ob_skull.rotation_euler = (1.571, -0.0, 0.0)

# ---- collection membership
col_collection.objects.link(ob_ribs)
col_collection.objects.link(ob_skull)

# ---- scene / render settings (as saved in the file)
scene.frame_start = 1; scene.frame_end = 250; scene.frame_set(1)
scene.render.engine = 'BLENDER_EEVEE_NEXT'
bpy.context.view_layer.update()

# ---- added for rendering (the .blend has no active camera and no usable light): camera, sun
cam_auto = bpy.data.cameras.new('AutoCamera')
cam_auto.lens = 50.0
cam_auto.sensor_width = 36.0
cam_auto.clip_end = 1000.0
ob_auto_camera = bpy.data.objects.new('AutoCamera', cam_auto)
scene.collection.objects.link(ob_auto_camera)
ob_auto_camera.location = (1.21534, -1.56632, 0.717778)
ob_auto_camera.rotation_euler = (1.09748, -7.21219e-08, 0.694738)
scene.camera = ob_auto_camera
light_auto_sun = bpy.data.lights.new('AutoSun', 'SUN')
light_auto_sun.energy = 3.0
light_auto_sun.angle = 0.0523599
ob_auto_sun = bpy.data.objects.new('AutoSun', light_auto_sun)
scene.collection.objects.link(ob_auto_sun)
ob_auto_sun.rotation_euler = (0.872665, 0.174533, 0.523599)
bpy.context.view_layer.update()
